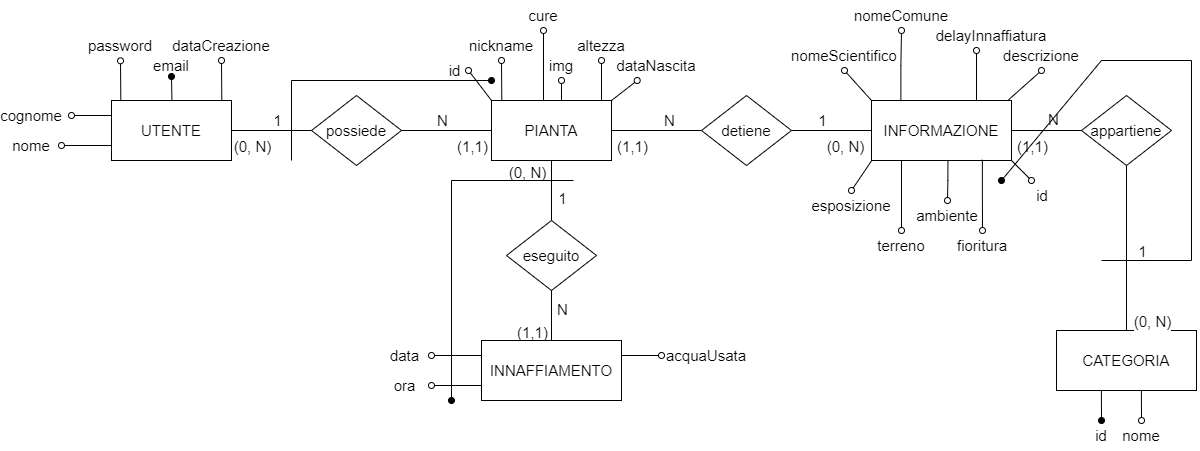

The diagram above was exported from draw.io. Its source (the exported page's mxGraphModel, read from the mxfile embedded in the PNG):
<mxGraphModel dx="1514" dy="921" grid="1" gridSize="10" guides="1" tooltips="1" connect="1" arrows="1" fold="1" page="1" pageScale="1" pageWidth="1654" pageHeight="1169" math="0" shadow="0">
  <root>
    <mxCell id="0" />
    <mxCell id="1" parent="0" />
    <mxCell id="2" style="edgeStyle=orthogonalEdgeStyle;rounded=0;orthogonalLoop=1;jettySize=auto;html=1;fontSize=15;endArrow=oval;endFill=1;exitX=0.763;exitY=0.004;exitDx=0;exitDy=0;exitPerimeter=0;" edge="1" parent="1">
      <mxGeometry relative="1" as="geometry">
        <mxPoint x="180" y="176" as="targetPoint" />
        <mxPoint x="180.56000000000017" y="206.53999999999996" as="sourcePoint" />
      </mxGeometry>
    </mxCell>
    <mxCell id="3" style="edgeStyle=orthogonalEdgeStyle;rounded=0;orthogonalLoop=1;jettySize=auto;html=1;entryX=0.5;entryY=1;entryDx=0;entryDy=0;fontSize=15;endArrow=oval;endFill=0;exitX=0.261;exitY=-0.005;exitDx=0;exitDy=0;exitPerimeter=0;" edge="1" target="12" parent="1">
      <mxGeometry relative="1" as="geometry">
        <mxPoint x="129.31999999999994" y="200" as="sourcePoint" />
      </mxGeometry>
    </mxCell>
    <mxCell id="4" style="edgeStyle=orthogonalEdgeStyle;rounded=0;orthogonalLoop=1;jettySize=auto;html=1;fontSize=15;endArrow=oval;endFill=0;exitX=0;exitY=0.75;exitDx=0;exitDy=0;" edge="1" source="8" target="11" parent="1">
      <mxGeometry relative="1" as="geometry" />
    </mxCell>
    <mxCell id="5" style="edgeStyle=none;rounded=0;orthogonalLoop=1;jettySize=auto;html=1;fontSize=15;endArrow=none;endFill=0;" edge="1" source="8" target="38" parent="1">
      <mxGeometry relative="1" as="geometry" />
    </mxCell>
    <mxCell id="6" value="(0, N)" style="edgeLabel;html=1;align=center;verticalAlign=middle;resizable=0;points=[];fontSize=15;" vertex="1" connectable="0" parent="5">
      <mxGeometry x="-0.4937" y="-1" relative="1" as="geometry">
        <mxPoint y="14" as="offset" />
      </mxGeometry>
    </mxCell>
    <mxCell id="7" value="1" style="edgeLabel;html=1;align=center;verticalAlign=middle;resizable=0;points=[];fontSize=15;" vertex="1" connectable="0" parent="5">
      <mxGeometry x="0.1253" relative="1" as="geometry">
        <mxPoint y="-11" as="offset" />
      </mxGeometry>
    </mxCell>
    <mxCell id="8" value="UTENTE" style="rounded=0;whiteSpace=wrap;html=1;fontSize=15;" vertex="1" parent="1">
      <mxGeometry x="120" y="200" width="120" height="60" as="geometry" />
    </mxCell>
    <mxCell id="9" value="email" style="text;html=1;strokeColor=none;fillColor=none;align=center;verticalAlign=middle;whiteSpace=wrap;rounded=0;fontSize=15;" vertex="1" parent="1">
      <mxGeometry x="150" y="150" width="60" height="30" as="geometry" />
    </mxCell>
    <mxCell id="10" value="cognome" style="text;html=1;strokeColor=none;fillColor=none;align=center;verticalAlign=middle;whiteSpace=wrap;rounded=0;fontSize=15;" vertex="1" parent="1">
      <mxGeometry x="10" y="200" width="60" height="30" as="geometry" />
    </mxCell>
    <mxCell id="11" value="nome" style="text;html=1;strokeColor=none;fillColor=none;align=center;verticalAlign=middle;whiteSpace=wrap;rounded=0;fontSize=15;" vertex="1" parent="1">
      <mxGeometry x="10" y="230" width="60" height="30" as="geometry" />
    </mxCell>
    <mxCell id="12" value="password" style="text;html=1;strokeColor=none;fillColor=none;align=center;verticalAlign=middle;whiteSpace=wrap;rounded=0;fontSize=15;" vertex="1" parent="1">
      <mxGeometry x="99" y="130.3" width="60" height="30" as="geometry" />
    </mxCell>
    <mxCell id="13" style="edgeStyle=orthogonalEdgeStyle;rounded=0;orthogonalLoop=1;jettySize=auto;html=1;fontSize=15;endArrow=oval;endFill=0;exitX=0;exitY=0.25;exitDx=0;exitDy=0;" edge="1" source="8" parent="1">
      <mxGeometry relative="1" as="geometry">
        <mxPoint x="161.32" y="209.70000000000005" as="sourcePoint" />
        <mxPoint x="80" y="215" as="targetPoint" />
        <Array as="points">
          <mxPoint x="80" y="215" />
          <mxPoint x="80" y="215" />
        </Array>
      </mxGeometry>
    </mxCell>
    <mxCell id="14" style="edgeStyle=orthogonalEdgeStyle;rounded=0;orthogonalLoop=1;jettySize=auto;html=1;fontSize=15;endArrow=oval;endFill=0;entryX=0.5;entryY=1;entryDx=0;entryDy=0;exitX=0.763;exitY=0.004;exitDx=0;exitDy=0;exitPerimeter=0;" edge="1" target="24" parent="1">
      <mxGeometry relative="1" as="geometry">
        <mxPoint x="569.97" y="160" as="targetPoint" />
        <mxPoint x="571.56" y="200.24" as="sourcePoint" />
      </mxGeometry>
    </mxCell>
    <mxCell id="15" style="edgeStyle=orthogonalEdgeStyle;rounded=0;orthogonalLoop=1;jettySize=auto;html=1;entryX=0.5;entryY=1;entryDx=0;entryDy=0;fontSize=15;endArrow=oval;endFill=0;exitX=0.261;exitY=-0.005;exitDx=0;exitDy=0;exitPerimeter=0;" edge="1" target="27" parent="1">
      <mxGeometry relative="1" as="geometry">
        <mxPoint x="510.32000000000016" y="199.69999999999982" as="sourcePoint" />
      </mxGeometry>
    </mxCell>
    <mxCell id="16" style="rounded=0;orthogonalLoop=1;jettySize=auto;html=1;fontSize=15;endArrow=oval;endFill=0;exitX=1;exitY=0;exitDx=0;exitDy=0;" edge="1" source="23" target="26" parent="1">
      <mxGeometry relative="1" as="geometry" />
    </mxCell>
    <mxCell id="17" style="edgeStyle=none;rounded=0;orthogonalLoop=1;jettySize=auto;html=1;fontSize=15;endArrow=none;endFill=0;" edge="1" source="23" target="47" parent="1">
      <mxGeometry relative="1" as="geometry" />
    </mxCell>
    <mxCell id="18" value="(1,1)" style="edgeLabel;html=1;align=center;verticalAlign=middle;resizable=0;points=[];fontSize=15;" vertex="1" connectable="0" parent="17">
      <mxGeometry x="-0.4493" y="1" relative="1" as="geometry">
        <mxPoint x="-5" y="16" as="offset" />
      </mxGeometry>
    </mxCell>
    <mxCell id="19" value="N" style="edgeLabel;html=1;align=center;verticalAlign=middle;resizable=0;points=[];fontSize=15;" vertex="1" connectable="0" parent="17">
      <mxGeometry x="0.3182" y="1" relative="1" as="geometry">
        <mxPoint x="-1" y="-10" as="offset" />
      </mxGeometry>
    </mxCell>
    <mxCell id="20" style="edgeStyle=none;rounded=0;orthogonalLoop=1;jettySize=auto;html=1;fontSize=15;endArrow=none;endFill=0;" edge="1" source="23" target="73" parent="1">
      <mxGeometry relative="1" as="geometry" />
    </mxCell>
    <mxCell id="21" value="(0, N)" style="edgeLabel;html=1;align=center;verticalAlign=middle;resizable=0;points=[];fontSize=15;" vertex="1" connectable="0" parent="20">
      <mxGeometry x="0.2095" y="1" relative="1" as="geometry">
        <mxPoint x="-26" y="-25" as="offset" />
      </mxGeometry>
    </mxCell>
    <mxCell id="22" value="1" style="edgeLabel;html=1;align=center;verticalAlign=middle;resizable=0;points=[];fontSize=15;" vertex="1" connectable="0" parent="20">
      <mxGeometry x="0.2669" y="-1" relative="1" as="geometry">
        <mxPoint x="11" as="offset" />
      </mxGeometry>
    </mxCell>
    <mxCell id="23" value="PIANTA" style="rounded=0;whiteSpace=wrap;html=1;fontSize=15;" vertex="1" parent="1">
      <mxGeometry x="500" y="200" width="120" height="60" as="geometry" />
    </mxCell>
    <mxCell id="24" value="img" style="text;html=1;strokeColor=none;fillColor=none;align=center;verticalAlign=middle;whiteSpace=wrap;rounded=0;fontSize=15;" vertex="1" parent="1">
      <mxGeometry x="540" y="150" width="60" height="30" as="geometry" />
    </mxCell>
    <mxCell id="25" value="id" style="text;html=1;strokeColor=none;fillColor=none;align=center;verticalAlign=middle;whiteSpace=wrap;rounded=0;fontSize=15;" vertex="1" parent="1">
      <mxGeometry x="450" y="160" width="27" height="20" as="geometry" />
    </mxCell>
    <mxCell id="26" value="dataNascita" style="text;html=1;strokeColor=none;fillColor=none;align=center;verticalAlign=middle;whiteSpace=wrap;rounded=0;fontSize=15;" vertex="1" parent="1">
      <mxGeometry x="620" y="150" width="90" height="30" as="geometry" />
    </mxCell>
    <mxCell id="27" value="nickname" style="text;html=1;strokeColor=none;fillColor=none;align=center;verticalAlign=middle;whiteSpace=wrap;rounded=0;fontSize=15;" vertex="1" parent="1">
      <mxGeometry x="480" y="130" width="60" height="30" as="geometry" />
    </mxCell>
    <mxCell id="28" style="rounded=0;orthogonalLoop=1;jettySize=auto;html=1;fontSize=15;endArrow=oval;endFill=0;exitX=0;exitY=0;exitDx=0;exitDy=0;entryX=1;entryY=0.5;entryDx=0;entryDy=0;" edge="1" source="23" target="25" parent="1">
      <mxGeometry relative="1" as="geometry">
        <mxPoint x="541.3199999999999" y="209.70000000000005" as="sourcePoint" />
        <mxPoint x="460" y="214.9999999999999" as="targetPoint" />
      </mxGeometry>
    </mxCell>
    <mxCell id="29" style="edgeStyle=orthogonalEdgeStyle;rounded=0;orthogonalLoop=1;jettySize=auto;html=1;entryX=0.5;entryY=1;entryDx=0;entryDy=0;fontSize=15;endArrow=oval;endFill=0;exitX=0.261;exitY=-0.005;exitDx=0;exitDy=0;exitPerimeter=0;" edge="1" target="30" parent="1">
      <mxGeometry relative="1" as="geometry">
        <mxPoint x="230.32000000000016" y="199.70000000000005" as="sourcePoint" />
      </mxGeometry>
    </mxCell>
    <mxCell id="30" value="dataCreazione" style="text;html=1;strokeColor=none;fillColor=none;align=center;verticalAlign=middle;whiteSpace=wrap;rounded=0;fontSize=15;" vertex="1" parent="1">
      <mxGeometry x="200" y="130" width="60" height="30" as="geometry" />
    </mxCell>
    <mxCell id="31" style="edgeStyle=orthogonalEdgeStyle;rounded=0;orthogonalLoop=1;jettySize=auto;html=1;entryX=0.5;entryY=1;entryDx=0;entryDy=0;fontSize=15;endArrow=oval;endFill=0;exitX=0.917;exitY=0.004;exitDx=0;exitDy=0;exitPerimeter=0;" edge="1" source="23" target="32" parent="1">
      <mxGeometry relative="1" as="geometry">
        <mxPoint x="597.3199999999999" y="199.69999999999993" as="sourcePoint" />
      </mxGeometry>
    </mxCell>
    <mxCell id="32" value="altezza" style="text;html=1;strokeColor=none;fillColor=none;align=center;verticalAlign=middle;whiteSpace=wrap;rounded=0;fontSize=15;" vertex="1" parent="1">
      <mxGeometry x="580" y="130" width="60" height="30" as="geometry" />
    </mxCell>
    <mxCell id="33" style="edgeStyle=orthogonalEdgeStyle;rounded=0;orthogonalLoop=1;jettySize=auto;html=1;entryX=0.5;entryY=1;entryDx=0;entryDy=0;fontSize=15;endArrow=oval;endFill=0;exitX=0.5;exitY=0;exitDx=0;exitDy=0;" edge="1" target="34" parent="1">
      <mxGeometry relative="1" as="geometry">
        <mxPoint x="552" y="200" as="sourcePoint" />
      </mxGeometry>
    </mxCell>
    <mxCell id="34" value="cure" style="text;html=1;strokeColor=none;fillColor=none;align=center;verticalAlign=middle;whiteSpace=wrap;rounded=0;fontSize=15;" vertex="1" parent="1">
      <mxGeometry x="522" y="100" width="60" height="30" as="geometry" />
    </mxCell>
    <mxCell id="35" style="edgeStyle=none;rounded=0;orthogonalLoop=1;jettySize=auto;html=1;fontSize=15;endArrow=none;endFill=0;" edge="1" source="38" target="23" parent="1">
      <mxGeometry relative="1" as="geometry" />
    </mxCell>
    <mxCell id="36" value="(1,1)" style="edgeLabel;html=1;align=center;verticalAlign=middle;resizable=0;points=[];fontSize=15;" vertex="1" connectable="0" parent="35">
      <mxGeometry x="0.4341" y="-1" relative="1" as="geometry">
        <mxPoint x="5" y="14" as="offset" />
      </mxGeometry>
    </mxCell>
    <mxCell id="37" value="N" style="edgeLabel;html=1;align=center;verticalAlign=middle;resizable=0;points=[];fontSize=15;" vertex="1" connectable="0" parent="35">
      <mxGeometry x="-0.1161" y="-1" relative="1" as="geometry">
        <mxPoint y="-12" as="offset" />
      </mxGeometry>
    </mxCell>
    <mxCell id="38" value="possiede" style="rhombus;whiteSpace=wrap;html=1;fontSize=15;" vertex="1" parent="1">
      <mxGeometry x="320" y="195" width="90" height="70" as="geometry" />
    </mxCell>
    <mxCell id="39" style="edgeStyle=none;rounded=0;orthogonalLoop=1;jettySize=auto;html=1;fontSize=15;endArrow=oval;endFill=0;exitX=1;exitY=1;exitDx=0;exitDy=0;" edge="1" source="43" parent="1">
      <mxGeometry relative="1" as="geometry">
        <mxPoint x="1040" y="280" as="targetPoint" />
      </mxGeometry>
    </mxCell>
    <mxCell id="40" style="edgeStyle=none;rounded=0;orthogonalLoop=1;jettySize=auto;html=1;fontSize=15;endArrow=none;endFill=0;" edge="1" source="43" target="69" parent="1">
      <mxGeometry relative="1" as="geometry" />
    </mxCell>
    <mxCell id="41" value="(1,1)" style="edgeLabel;html=1;align=center;verticalAlign=middle;resizable=0;points=[];fontSize=15;" vertex="1" connectable="0" parent="40">
      <mxGeometry x="-0.6587" y="2" relative="1" as="geometry">
        <mxPoint x="8" y="17" as="offset" />
      </mxGeometry>
    </mxCell>
    <mxCell id="42" value="N" style="edgeLabel;html=1;align=center;verticalAlign=middle;resizable=0;points=[];fontSize=15;" vertex="1" connectable="0" parent="40">
      <mxGeometry x="0.4127" y="2" relative="1" as="geometry">
        <mxPoint x="-9" y="-10" as="offset" />
      </mxGeometry>
    </mxCell>
    <mxCell id="43" value="INFORMAZIONE" style="rounded=0;whiteSpace=wrap;html=1;fontSize=15;" vertex="1" parent="1">
      <mxGeometry x="880" y="200" width="140" height="60" as="geometry" />
    </mxCell>
    <mxCell id="44" style="edgeStyle=none;rounded=0;orthogonalLoop=1;jettySize=auto;html=1;fontSize=15;endArrow=none;endFill=0;" edge="1" source="47" target="43" parent="1">
      <mxGeometry relative="1" as="geometry" />
    </mxCell>
    <mxCell id="45" value="(0, N)" style="edgeLabel;html=1;align=center;verticalAlign=middle;resizable=0;points=[];fontSize=15;" vertex="1" connectable="0" parent="44">
      <mxGeometry x="0.2746" y="1" relative="1" as="geometry">
        <mxPoint x="2" y="16" as="offset" />
      </mxGeometry>
    </mxCell>
    <mxCell id="46" value="1" style="edgeLabel;html=1;align=center;verticalAlign=middle;resizable=0;points=[];fontSize=15;" vertex="1" connectable="0" parent="44">
      <mxGeometry x="-0.4962" y="3" relative="1" as="geometry">
        <mxPoint x="10" y="-8" as="offset" />
      </mxGeometry>
    </mxCell>
    <mxCell id="47" value="detiene" style="rhombus;whiteSpace=wrap;html=1;fontSize=15;" vertex="1" parent="1">
      <mxGeometry x="710" y="195" width="90" height="70" as="geometry" />
    </mxCell>
    <mxCell id="48" style="rounded=0;orthogonalLoop=1;jettySize=auto;html=1;entryX=0.5;entryY=1;entryDx=0;entryDy=0;fontSize=15;endArrow=oval;endFill=0;exitX=0;exitY=0;exitDx=0;exitDy=0;" edge="1" source="43" target="49" parent="1">
      <mxGeometry relative="1" as="geometry">
        <mxPoint x="896.3199999999999" y="199.69999999999993" as="sourcePoint" />
      </mxGeometry>
    </mxCell>
    <mxCell id="49" value="nomeScientifico" style="text;html=1;strokeColor=none;fillColor=none;align=center;verticalAlign=middle;whiteSpace=wrap;rounded=0;fontSize=15;" vertex="1" parent="1">
      <mxGeometry x="800" y="140" width="106" height="30" as="geometry" />
    </mxCell>
    <mxCell id="50" style="rounded=0;orthogonalLoop=1;jettySize=auto;html=1;entryX=0.5;entryY=1;entryDx=0;entryDy=0;fontSize=15;endArrow=oval;endFill=0;exitX=0.261;exitY=-0.005;exitDx=0;exitDy=0;exitPerimeter=0;" edge="1" target="51" parent="1">
      <mxGeometry relative="1" as="geometry">
        <mxPoint x="1016.3199999999997" y="200" as="sourcePoint" />
      </mxGeometry>
    </mxCell>
    <mxCell id="51" value="descrizione" style="text;html=1;strokeColor=none;fillColor=none;align=center;verticalAlign=middle;whiteSpace=wrap;rounded=0;fontSize=15;" vertex="1" parent="1">
      <mxGeometry x="1020" y="140" width="60" height="30" as="geometry" />
    </mxCell>
    <mxCell id="52" style="rounded=0;orthogonalLoop=1;jettySize=auto;html=1;entryX=0.5;entryY=0;entryDx=0;entryDy=0;fontSize=15;endArrow=oval;endFill=0;exitX=0.153;exitY=0.995;exitDx=0;exitDy=0;exitPerimeter=0;" edge="1" target="53" parent="1">
      <mxGeometry relative="1" as="geometry">
        <mxPoint x="880.4200000000001" y="259.70000000000005" as="sourcePoint" />
      </mxGeometry>
    </mxCell>
    <mxCell id="53" value="esposizione" style="text;html=1;strokeColor=none;fillColor=none;align=center;verticalAlign=middle;whiteSpace=wrap;rounded=0;fontSize=15;" vertex="1" parent="1">
      <mxGeometry x="830" y="290" width="60" height="30" as="geometry" />
    </mxCell>
    <mxCell id="54" style="edgeStyle=orthogonalEdgeStyle;rounded=0;orthogonalLoop=1;jettySize=auto;html=1;entryX=0.5;entryY=0;entryDx=0;entryDy=0;fontSize=15;endArrow=oval;endFill=0;exitX=0.153;exitY=0.995;exitDx=0;exitDy=0;exitPerimeter=0;" edge="1" target="55" parent="1">
      <mxGeometry relative="1" as="geometry">
        <mxPoint x="956.4200000000001" y="259.70000000000005" as="sourcePoint" />
      </mxGeometry>
    </mxCell>
    <mxCell id="55" value="ambiente" style="text;html=1;strokeColor=none;fillColor=none;align=center;verticalAlign=middle;whiteSpace=wrap;rounded=0;fontSize=15;" vertex="1" parent="1">
      <mxGeometry x="926" y="300" width="60" height="30" as="geometry" />
    </mxCell>
    <mxCell id="56" style="edgeStyle=orthogonalEdgeStyle;rounded=0;orthogonalLoop=1;jettySize=auto;html=1;entryX=0.5;entryY=0;entryDx=0;entryDy=0;fontSize=15;endArrow=oval;endFill=0;" edge="1" target="57" parent="1">
      <mxGeometry relative="1" as="geometry">
        <mxPoint x="910" y="260" as="sourcePoint" />
      </mxGeometry>
    </mxCell>
    <mxCell id="57" value="terreno" style="text;html=1;strokeColor=none;fillColor=none;align=center;verticalAlign=middle;whiteSpace=wrap;rounded=0;fontSize=15;" vertex="1" parent="1">
      <mxGeometry x="880" y="330" width="60" height="30" as="geometry" />
    </mxCell>
    <mxCell id="58" style="edgeStyle=orthogonalEdgeStyle;rounded=0;orthogonalLoop=1;jettySize=auto;html=1;entryX=0.5;entryY=1;entryDx=0;entryDy=0;fontSize=15;endArrow=oval;endFill=0;exitX=0.367;exitY=0.01;exitDx=0;exitDy=0;exitPerimeter=0;" edge="1" target="59" parent="1">
      <mxGeometry relative="1" as="geometry">
        <mxPoint x="909.3800000000001" y="200.5999999999999" as="sourcePoint" />
      </mxGeometry>
    </mxCell>
    <mxCell id="59" value="nomeComune" style="text;html=1;strokeColor=none;fillColor=none;align=center;verticalAlign=middle;whiteSpace=wrap;rounded=0;fontSize=15;" vertex="1" parent="1">
      <mxGeometry x="880" y="100.00000000000001" width="60" height="30" as="geometry" />
    </mxCell>
    <mxCell id="60" style="edgeStyle=orthogonalEdgeStyle;rounded=0;orthogonalLoop=1;jettySize=auto;html=1;entryX=0.5;entryY=0;entryDx=0;entryDy=0;fontSize=15;endArrow=oval;endFill=0;exitX=0.792;exitY=0.988;exitDx=0;exitDy=0;exitPerimeter=0;" edge="1" source="43" target="61" parent="1">
      <mxGeometry relative="1" as="geometry">
        <mxPoint x="990.4200000000001" y="289.70000000000005" as="sourcePoint" />
      </mxGeometry>
    </mxCell>
    <mxCell id="61" value="fioritura" style="text;html=1;strokeColor=none;fillColor=none;align=center;verticalAlign=middle;whiteSpace=wrap;rounded=0;fontSize=15;" vertex="1" parent="1">
      <mxGeometry x="961" y="330" width="60" height="30" as="geometry" />
    </mxCell>
    <mxCell id="62" style="rounded=0;orthogonalLoop=1;jettySize=auto;html=1;entryX=0.25;entryY=1;entryDx=0;entryDy=0;fontSize=15;endArrow=oval;endFill=0;exitX=0.75;exitY=0;exitDx=0;exitDy=0;" edge="1" source="43" target="63" parent="1">
      <mxGeometry relative="1" as="geometry">
        <mxPoint x="1070.42" y="260.00000000000006" as="sourcePoint" />
      </mxGeometry>
    </mxCell>
    <mxCell id="63" value="delayInnaffiatura" style="text;html=1;strokeColor=none;fillColor=none;align=center;verticalAlign=middle;whiteSpace=wrap;rounded=0;fontSize=15;" vertex="1" parent="1">
      <mxGeometry x="970" y="120" width="60" height="30" as="geometry" />
    </mxCell>
    <mxCell id="64" value="id" style="text;html=1;strokeColor=none;fillColor=none;align=center;verticalAlign=middle;whiteSpace=wrap;rounded=0;fontSize=15;" vertex="1" parent="1">
      <mxGeometry x="1021" y="280" width="60" height="30" as="geometry" />
    </mxCell>
    <mxCell id="65" value="CATEGORIA" style="rounded=0;whiteSpace=wrap;html=1;fontSize=15;" vertex="1" parent="1">
      <mxGeometry x="1065" y="430" width="140" height="60" as="geometry" />
    </mxCell>
    <mxCell id="66" style="edgeStyle=none;rounded=0;orthogonalLoop=1;jettySize=auto;html=1;fontSize=15;endArrow=none;endFill=0;" edge="1" source="69" target="65" parent="1">
      <mxGeometry relative="1" as="geometry" />
    </mxCell>
    <mxCell id="67" value="(0, N)" style="edgeLabel;html=1;align=center;verticalAlign=middle;resizable=0;points=[];fontSize=15;" vertex="1" connectable="0" parent="66">
      <mxGeometry x="0.5745" y="1" relative="1" as="geometry">
        <mxPoint x="24" y="25" as="offset" />
      </mxGeometry>
    </mxCell>
    <mxCell id="68" value="1" style="edgeLabel;html=1;align=center;verticalAlign=middle;resizable=0;points=[];fontSize=15;" vertex="1" connectable="0" parent="66">
      <mxGeometry x="-0.1346" relative="1" as="geometry">
        <mxPoint x="15" y="14" as="offset" />
      </mxGeometry>
    </mxCell>
    <mxCell id="69" value="appartiene" style="rhombus;whiteSpace=wrap;html=1;fontSize=15;" vertex="1" parent="1">
      <mxGeometry x="1090" y="195" width="90" height="70" as="geometry" />
    </mxCell>
    <mxCell id="70" style="edgeStyle=none;rounded=0;orthogonalLoop=1;jettySize=auto;html=1;fontSize=15;endArrow=none;endFill=0;" edge="1" source="73" target="75" parent="1">
      <mxGeometry relative="1" as="geometry" />
    </mxCell>
    <mxCell id="71" value="(1,1)" style="edgeLabel;html=1;align=center;verticalAlign=middle;resizable=0;points=[];fontSize=15;" vertex="1" connectable="0" parent="70">
      <mxGeometry x="0.3892" relative="1" as="geometry">
        <mxPoint x="-20" y="6" as="offset" />
      </mxGeometry>
    </mxCell>
    <mxCell id="72" value="N" style="edgeLabel;html=1;align=center;verticalAlign=middle;resizable=0;points=[];fontSize=15;" vertex="1" connectable="0" parent="70">
      <mxGeometry x="-0.2419" relative="1" as="geometry">
        <mxPoint x="10" as="offset" />
      </mxGeometry>
    </mxCell>
    <mxCell id="73" value="eseguito" style="rhombus;whiteSpace=wrap;html=1;fontSize=15;" vertex="1" parent="1">
      <mxGeometry x="515" y="320" width="90" height="70" as="geometry" />
    </mxCell>
    <mxCell id="74" style="edgeStyle=none;rounded=0;orthogonalLoop=1;jettySize=auto;html=1;fontSize=15;startArrow=none;startFill=0;endArrow=oval;endFill=0;" edge="1" parent="1">
      <mxGeometry relative="1" as="geometry">
        <mxPoint x="440" y="454.9999999999998" as="targetPoint" />
        <mxPoint x="490" y="454.9999999999998" as="sourcePoint" />
      </mxGeometry>
    </mxCell>
    <mxCell id="75" value="INNAFFIAMENTO" style="rounded=0;whiteSpace=wrap;html=1;fontSize=15;" vertex="1" parent="1">
      <mxGeometry x="490" y="440" width="140" height="60" as="geometry" />
    </mxCell>
    <mxCell id="76" style="edgeStyle=orthogonalEdgeStyle;rounded=0;orthogonalLoop=1;jettySize=auto;html=1;entryX=0.5;entryY=0;entryDx=0;entryDy=0;fontSize=15;endArrow=oval;endFill=0;exitX=0.792;exitY=0.988;exitDx=0;exitDy=0;exitPerimeter=0;" edge="1" target="77" parent="1">
      <mxGeometry relative="1" as="geometry">
        <mxPoint x="1149.88" y="489.9999999999998" as="sourcePoint" />
      </mxGeometry>
    </mxCell>
    <mxCell id="77" value="nome" style="text;html=1;strokeColor=none;fillColor=none;align=center;verticalAlign=middle;whiteSpace=wrap;rounded=0;fontSize=15;" vertex="1" parent="1">
      <mxGeometry x="1120" y="520" width="60" height="30" as="geometry" />
    </mxCell>
    <mxCell id="78" style="edgeStyle=orthogonalEdgeStyle;rounded=0;orthogonalLoop=1;jettySize=auto;html=1;entryX=0.5;entryY=0;entryDx=0;entryDy=0;fontSize=15;endArrow=oval;endFill=1;exitX=0.792;exitY=0.988;exitDx=0;exitDy=0;exitPerimeter=0;" edge="1" target="79" parent="1">
      <mxGeometry relative="1" as="geometry">
        <mxPoint x="1109.88" y="489.9999999999998" as="sourcePoint" />
      </mxGeometry>
    </mxCell>
    <mxCell id="79" value="id" style="text;html=1;strokeColor=none;fillColor=none;align=center;verticalAlign=middle;whiteSpace=wrap;rounded=0;fontSize=15;" vertex="1" parent="1">
      <mxGeometry x="1080" y="520" width="60" height="30" as="geometry" />
    </mxCell>
    <mxCell id="80" value="" style="endArrow=none;html=1;rounded=0;fontSize=15;startArrow=oval;startFill=1;" edge="1" parent="1">
      <mxGeometry width="50" height="50" relative="1" as="geometry">
        <mxPoint x="1010" y="280" as="sourcePoint" />
        <mxPoint x="1110" y="359.9999999999998" as="targetPoint" />
        <Array as="points">
          <mxPoint x="1110" y="160" />
          <mxPoint x="1200" y="160" />
          <mxPoint x="1200" y="360" />
        </Array>
      </mxGeometry>
    </mxCell>
    <mxCell id="81" value="" style="endArrow=oval;html=1;rounded=0;fontSize=15;endFill=1;" edge="1" parent="1">
      <mxGeometry width="50" height="50" relative="1" as="geometry">
        <mxPoint x="300" y="260" as="sourcePoint" />
        <mxPoint x="500" y="180" as="targetPoint" />
        <Array as="points">
          <mxPoint x="300" y="180" />
        </Array>
      </mxGeometry>
    </mxCell>
    <mxCell id="82" value="" style="endArrow=none;html=1;rounded=0;fontSize=15;startArrow=oval;startFill=1;" edge="1" parent="1">
      <mxGeometry width="50" height="50" relative="1" as="geometry">
        <mxPoint x="460" y="499.9999999999998" as="sourcePoint" />
        <mxPoint x="582" y="280" as="targetPoint" />
        <Array as="points">
          <mxPoint x="460" y="280" />
        </Array>
      </mxGeometry>
    </mxCell>
    <mxCell id="83" value="data" style="text;html=1;strokeColor=none;fillColor=none;align=center;verticalAlign=middle;whiteSpace=wrap;rounded=0;fontSize=15;" vertex="1" parent="1">
      <mxGeometry x="400" y="440" width="27" height="30" as="geometry" />
    </mxCell>
    <mxCell id="84" style="edgeStyle=none;rounded=0;orthogonalLoop=1;jettySize=auto;html=1;fontSize=15;startArrow=none;startFill=0;endArrow=oval;endFill=0;" edge="1" parent="1">
      <mxGeometry relative="1" as="geometry">
        <mxPoint x="440" y="484.9999999999998" as="targetPoint" />
        <mxPoint x="490" y="484.9999999999998" as="sourcePoint" />
      </mxGeometry>
    </mxCell>
    <mxCell id="85" value="ora" style="text;html=1;strokeColor=none;fillColor=none;align=center;verticalAlign=middle;whiteSpace=wrap;rounded=0;fontSize=15;" vertex="1" parent="1">
      <mxGeometry x="400" y="470" width="27" height="30" as="geometry" />
    </mxCell>
    <mxCell id="86" style="edgeStyle=none;rounded=0;orthogonalLoop=1;jettySize=auto;html=1;fontSize=15;startArrow=none;startFill=0;endArrow=oval;endFill=0;exitX=1;exitY=0.25;exitDx=0;exitDy=0;entryX=0;entryY=0.5;entryDx=0;entryDy=0;" edge="1" source="75" target="87" parent="1">
      <mxGeometry relative="1" as="geometry">
        <mxPoint x="458.5" y="515" as="targetPoint" />
        <mxPoint x="508.5" y="515" as="sourcePoint" />
      </mxGeometry>
    </mxCell>
    <mxCell id="87" value="acquaUsata" style="text;html=1;strokeColor=none;fillColor=none;align=center;verticalAlign=middle;whiteSpace=wrap;rounded=0;fontSize=15;" vertex="1" parent="1">
      <mxGeometry x="670" y="440" width="90" height="30" as="geometry" />
    </mxCell>
  </root>
</mxGraphModel>